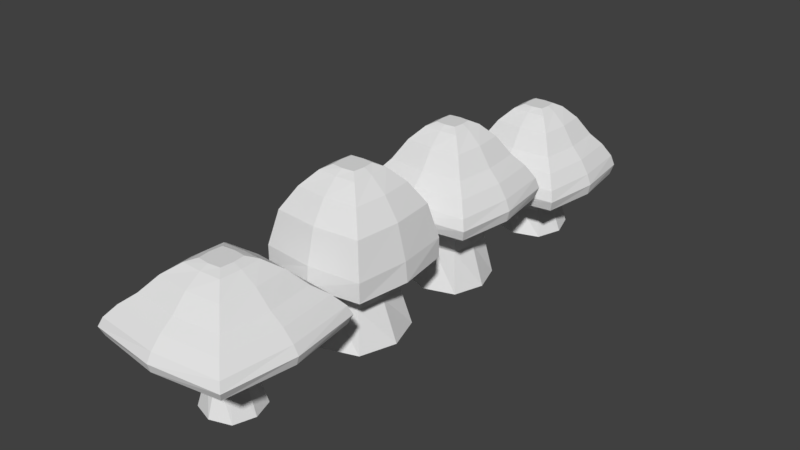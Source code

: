 # Source: Mushroom1v3.blend  (saved by Blender 2.79.0; exported with 4.5.12 LTS)
import bpy
from mathutils import Matrix  # noqa: F401  (used for matrix-valued properties, if any)

bpy.ops.wm.read_factory_settings(use_empty=True)
scene = bpy.context.scene
scene.name = 'Scene'

# ---- collections
col_collection_1 = bpy.data.collections.new('Collection 1'); scene.collection.children.link(col_collection_1)

# ---- world
world_world = bpy.data.worlds.new('World'); scene.world = world_world
world_world.color = (0.05088, 0.05088, 0.05088)
world_world.use_sun_shadow = False
world_world.sun_shadow_jitter_overblur = 0.0
world_world.cycles.sampling_method = 'MANUAL'

# ---- meshes
me_cube_003 = bpy.data.meshes.new('Cube.003')
me_cube_003.from_pydata([(-0.5712, -0.5712, -1.082), (-0.5627, -0.5627, 0.7678), (-0.5712, 0.5712, -1.082), (-0.5627, 0.5627, 0.7678), (0.5712, -0.5712, -1.082), (0.5627, -0.5627, 0.7678), (0.5712, 0.5712, -1.082), (0.5627, 0.5627, 0.7678), (-0.7601, 3.166e-09, -1.082), (-0.5627, 2.66e-09, 0.7678), (0.7601, 3.166e-09, -1.082), (0.5627, 2.66e-09, 0.7678), (-0.354, -0.354, -0.02715), (-0.354, 0.354, -0.02715), (0.354, 0.354, -0.02715), (0.354, -0.354, -0.02715), (0.4171, 2.594e-09, -0.02715), (-0.4171, 2.594e-09, -0.02715), (-2.052, 0.0, 1.372), (-1.857, 1.857, 1.372), (1.857, 1.857, 1.372), (2.052, 0.0, 1.372), (1.857, -1.857, 1.372), (-1.857, -1.857, 1.372), (2.12, 0.0, 0.9059), (1.857, -1.857, 0.9059), (1.857, 1.857, 0.9059), (-1.857, -1.857, 0.9059), (-2.12, 0.0, 0.9059), (-1.857, 1.857, 0.9059), (-1.027, 0.0, 2.353), (-0.9404, 0.9404, 2.353), (0.9404, 0.9404, 2.353), (1.027, 0.0, 2.353), (0.9404, -0.9404, 2.353), (-0.9404, -0.9404, 2.353), (1.294, 1.294, 1.937), (1.421, 0.0, 1.937), (1.294, -1.294, 1.937), (-1.294, -1.294, 1.937), (-1.294, 1.294, 1.937), (-1.421, 0.0, 1.937), (-0.3744, 0.0, 2.721), (-0.3377, 0.3377, 2.721), (0.3377, 0.3377, 2.721), (0.3744, 0.0, 2.721), (0.3377, -0.3377, 2.721), (-0.3377, -0.3377, 2.721), (-1.874e-09, 0.7601, -1.082), (-6.669e-10, 0.5627, 0.7678), (-1.874e-09, -0.7601, -1.082), (-6.669e-10, -0.5627, 0.7678), (-2.386e-09, 2.654e-09, -0.9054), (-1.622e-09, -0.4171, -0.02715), (-1.622e-09, 0.4171, -0.02715), (1.64e-09, 2.052, 1.372), (1.64e-09, -2.052, 1.372), (1.64e-09, 2.12, 0.9059), (1.64e-09, -2.12, 0.9059), (1.64e-09, 1.027, 2.353), (1.64e-09, -1.027, 2.353), (1.64e-09, 1.421, 1.937), (1.64e-09, -1.421, 1.937), (1.64e-09, 0.3744, 2.721), (1.64e-09, -0.3744, 2.721), (1.64e-09, 0.0, 2.721), (0.5739, 0.5739, 2.63), (0.6036, 0.0, 2.63), (0.5739, -0.5739, 2.63), (-0.5739, -0.5739, 2.63), (-0.5739, 0.5739, 2.63), (-0.6036, 0.0, 2.63), (1.64e-09, 0.6036, 2.63), (1.64e-09, -0.6036, 2.63), (1.776, 0.0, 1.672), (-1.611, -1.611, 1.672), (-1.776, 0.0, 1.672), (1.611, 1.611, 1.672), (1.611, -1.611, 1.672), (-1.611, 1.611, 1.672), (1.64e-09, -1.776, 1.672), (1.64e-09, 1.776, 1.672), (1.663, -1.663, 0.7978), (-1.805, 0.0, 0.7978), (-1.663, 1.663, 0.7978), (1.805, 0.0, 0.7978), (1.663, 1.663, 0.7978), (-1.663, -1.663, 0.7978), (1.64e-09, -1.805, 0.7978), (1.64e-09, 1.805, 0.7978), (2.19, 0.0, 1.139), (1.95, 1.95, 1.139), (-1.95, -1.95, 1.139), (1.95, -1.95, 1.139), (-2.19, 0.0, 1.139), (-1.95, 1.95, 1.139), (1.64e-09, 2.19, 1.139), (1.64e-09, -2.19, 1.139)], [], [(17, 9, 3, 13), (54, 49, 7, 14), (16, 11, 5, 15), (53, 51, 1, 12), (52, 10, 4, 50), (90, 91, 20, 21), (93, 90, 21, 22), (48, 6, 10, 52), (14, 7, 11, 16), (12, 1, 9, 17), (0, 12, 17, 8), (6, 14, 16, 10), (50, 53, 12, 0), (10, 16, 15, 4), (48, 54, 14, 6), (8, 17, 13, 2), (62, 38, 34, 60), (37, 36, 32, 33), (94, 92, 23, 18), (95, 94, 18, 19), (97, 93, 22, 56), (96, 95, 19, 55), (89, 84, 29, 57), (88, 82, 25, 58), (84, 83, 28, 29), (83, 87, 27, 28), (82, 85, 24, 25), (85, 86, 26, 24), (73, 68, 46, 64), (67, 66, 44, 45), (61, 40, 31, 59), (41, 39, 35, 30), (38, 37, 33, 34), (40, 41, 30, 31), (79, 76, 41, 40), (78, 74, 37, 38), (76, 75, 39, 41), (81, 79, 40, 61), (74, 77, 36, 37), (80, 78, 38, 62), (65, 42, 47, 64), (63, 43, 42, 65), (72, 70, 43, 63), (71, 69, 47, 42), (68, 67, 45, 46), (70, 71, 42, 43), (66, 72, 63, 44), (44, 63, 65, 45), (45, 65, 64, 46), (75, 80, 62, 39), (77, 81, 61, 36), (36, 61, 59, 32), (69, 73, 64, 47), (87, 88, 58, 27), (86, 89, 57, 26), (91, 96, 55, 20), (92, 97, 56, 23), (39, 62, 60, 35), (2, 13, 54, 48), (4, 15, 53, 50), (2, 48, 52, 8), (8, 52, 50, 0), (15, 5, 51, 53), (13, 3, 49, 54), (35, 60, 73, 69), (32, 59, 72, 66), (31, 30, 71, 70), (34, 33, 67, 68), (30, 35, 69, 71), (59, 31, 70, 72), (33, 32, 66, 67), (60, 34, 68, 73), (20, 55, 81, 77), (23, 56, 80, 75), (56, 22, 78, 80), (21, 20, 77, 74), (55, 19, 79, 81), (18, 23, 75, 76), (22, 21, 74, 78), (19, 18, 76, 79), (7, 49, 89, 86), (1, 51, 88, 87), (11, 7, 86, 85), (5, 11, 85, 82), (9, 1, 87, 83), (3, 9, 83, 84), (51, 5, 82, 88), (49, 3, 84, 89), (27, 58, 97, 92), (26, 57, 96, 91), (57, 29, 95, 96), (58, 25, 93, 97), (29, 28, 94, 95), (28, 27, 92, 94), (25, 24, 90, 93), (24, 26, 91, 90)])
me_cube_003.use_remesh_preserve_volume = False
me_cube_003.use_remesh_preserve_attributes = False
me_cube_003.use_mirror_vertex_groups = False
me_cube_003.update()
me_cube_002 = bpy.data.meshes.new('Cube.002')
me_cube_002.from_pydata([(-0.734, -0.734, -0.4283), (-0.7753, -0.7753, 0.9483), (-0.734, 0.734, -0.4283), (-0.7753, 0.7753, 0.9483), (0.734, -0.734, -0.4283), (0.7753, -0.7753, 0.9483), (0.734, 0.734, -0.4283), (0.7753, 0.7753, 0.9483), (-0.9766, 9.766e-10, -0.4283), (-0.7753, 9.766e-10, 0.9483), (0.9766, 9.766e-10, -0.4283), (0.7753, 9.766e-10, 0.9483), (-0.5655, -0.5655, 0.3141), (-0.5655, 0.5655, 0.3141), (0.5655, 0.5655, 0.3141), (0.5655, -0.5655, 0.3141), (0.6663, 9.766e-10, 0.3141), (-0.6663, 9.766e-10, 0.3141), (-1.77, 0.0, 1.626), (-1.602, 1.602, 1.626), (1.602, 1.602, 1.626), (1.77, 0.0, 1.626), (1.602, -1.602, 1.626), (-1.602, -1.602, 1.626), (1.829, 0.0, 1.034), (1.602, -1.602, 1.034), (1.602, 1.602, 1.034), (-1.602, -1.602, 1.034), (-1.829, 0.0, 1.034), (-1.602, 1.602, 1.034), (-0.8861, 0.0, 2.873), (-0.8111, 0.8111, 2.873), (0.8111, 0.8111, 2.873), (0.8861, 0.0, 2.873), (0.8111, -0.8111, 2.873), (-0.8111, -0.8111, 2.873), (1.116, 1.116, 2.344), (1.225, 0.0, 2.344), (1.116, -1.116, 2.344), (-1.116, -1.116, 2.344), (-1.116, 1.116, 2.344), (-1.225, 0.0, 2.344), (-0.3229, 0.0, 3.339), (-0.2912, 0.2912, 3.339), (0.2912, 0.2912, 3.339), (0.3229, 0.0, 3.339), (0.2912, -0.2912, 3.339), (-0.2912, -0.2912, 3.339), (1.319e-09, 0.9766, -0.4283), (1.319e-09, 0.7753, 0.9483), (1.319e-09, -0.9766, -0.4283), (1.319e-09, -0.7753, 0.9483), (6.61e-10, 3.183e-10, -0.3282), (1.319e-09, -0.6663, 0.3141), (1.319e-09, 0.6663, 0.3141), (0.0, 1.77, 1.626), (0.0, -1.77, 1.626), (0.0, 1.829, 1.034), (0.0, -1.829, 1.034), (0.0, 0.8861, 2.873), (0.0, -0.8861, 2.873), (0.0, 1.225, 2.344), (0.0, -1.225, 2.344), (0.0, 0.3229, 3.339), (0.0, -0.3229, 3.339), (0.0, 0.0, 3.339), (0.495, 0.495, 3.224), (0.5206, 0.0, 3.224), (0.495, -0.495, 3.224), (-0.495, -0.495, 3.224), (-0.495, 0.495, 3.224), (-0.5206, 0.0, 3.224), (0.0, 0.5206, 3.224), (0.0, -0.5206, 3.224), (1.532, 0.0, 2.007), (-1.389, -1.389, 2.007), (-1.532, 0.0, 2.007), (1.389, 1.389, 2.007), (1.389, -1.389, 2.007), (-1.389, 1.389, 2.007), (0.0, -1.532, 2.007), (0.0, 1.532, 2.007), (1.434, -1.434, 0.897), (-1.557, 0.0, 0.897), (-1.434, 1.434, 0.897), (1.557, 0.0, 0.897), (1.434, 1.434, 0.897), (-1.434, -1.434, 0.897), (0.0, -1.557, 0.897), (0.0, 1.557, 0.897), (1.889, 0.0, 1.33), (1.682, 1.682, 1.33), (-1.682, -1.682, 1.33), (1.682, -1.682, 1.33), (-1.889, 0.0, 1.33), (-1.682, 1.682, 1.33), (0.0, 1.889, 1.33), (0.0, -1.889, 1.33)], [], [(17, 9, 3, 13), (54, 49, 7, 14), (16, 11, 5, 15), (53, 51, 1, 12), (52, 10, 4, 50), (90, 91, 20, 21), (93, 90, 21, 22), (48, 6, 10, 52), (14, 7, 11, 16), (12, 1, 9, 17), (0, 12, 17, 8), (6, 14, 16, 10), (50, 53, 12, 0), (10, 16, 15, 4), (48, 54, 14, 6), (8, 17, 13, 2), (62, 38, 34, 60), (37, 36, 32, 33), (94, 92, 23, 18), (95, 94, 18, 19), (97, 93, 22, 56), (96, 95, 19, 55), (89, 84, 29, 57), (88, 82, 25, 58), (84, 83, 28, 29), (83, 87, 27, 28), (82, 85, 24, 25), (85, 86, 26, 24), (73, 68, 46, 64), (67, 66, 44, 45), (61, 40, 31, 59), (41, 39, 35, 30), (38, 37, 33, 34), (40, 41, 30, 31), (79, 76, 41, 40), (78, 74, 37, 38), (76, 75, 39, 41), (81, 79, 40, 61), (74, 77, 36, 37), (80, 78, 38, 62), (65, 42, 47, 64), (63, 43, 42, 65), (72, 70, 43, 63), (71, 69, 47, 42), (68, 67, 45, 46), (70, 71, 42, 43), (66, 72, 63, 44), (44, 63, 65, 45), (45, 65, 64, 46), (75, 80, 62, 39), (77, 81, 61, 36), (36, 61, 59, 32), (69, 73, 64, 47), (87, 88, 58, 27), (86, 89, 57, 26), (91, 96, 55, 20), (92, 97, 56, 23), (39, 62, 60, 35), (2, 13, 54, 48), (4, 15, 53, 50), (2, 48, 52, 8), (8, 52, 50, 0), (15, 5, 51, 53), (13, 3, 49, 54), (35, 60, 73, 69), (32, 59, 72, 66), (31, 30, 71, 70), (34, 33, 67, 68), (30, 35, 69, 71), (59, 31, 70, 72), (33, 32, 66, 67), (60, 34, 68, 73), (20, 55, 81, 77), (23, 56, 80, 75), (56, 22, 78, 80), (21, 20, 77, 74), (55, 19, 79, 81), (18, 23, 75, 76), (22, 21, 74, 78), (19, 18, 76, 79), (7, 49, 89, 86), (1, 51, 88, 87), (11, 7, 86, 85), (5, 11, 85, 82), (9, 1, 87, 83), (3, 9, 83, 84), (51, 5, 82, 88), (49, 3, 84, 89), (27, 58, 97, 92), (26, 57, 96, 91), (57, 29, 95, 96), (58, 25, 93, 97), (29, 28, 94, 95), (28, 27, 92, 94), (25, 24, 90, 93), (24, 26, 91, 90)])
me_cube_002.use_remesh_preserve_volume = False
me_cube_002.use_remesh_preserve_attributes = False
me_cube_002.use_mirror_vertex_groups = False
me_cube_002.update()
me_cube_001 = bpy.data.meshes.new('Cube.001')
me_cube_001.from_pydata([(-0.847, -0.847, -1.153), (-0.8947, -0.8947, 0.9526), (-0.847, 0.847, -1.153), (-0.8947, 0.8947, 0.9526), (0.847, -0.847, -1.153), (0.8947, -0.8947, 0.9526), (0.847, 0.847, -1.153), (0.8947, 0.8947, 0.9526), (-1.127, 7.597e-10, -1.153), (-0.8947, 7.597e-10, 0.9526), (1.127, 7.597e-10, -1.153), (0.8947, 7.597e-10, 0.9526), (-0.6527, -0.6527, -0.01759), (-0.6527, 0.6527, -0.01759), (0.6527, 0.6527, -0.01759), (0.6527, -0.6527, -0.01759), (0.769, 7.597e-10, -0.01759), (-0.769, 7.597e-10, -0.01759), (-1.77, 0.0, 1.626), (-1.602, 1.602, 1.626), (1.602, 1.602, 1.626), (1.77, 0.0, 1.626), (1.602, -1.602, 1.626), (-1.602, -1.602, 1.626), (1.829, 0.0, 1.034), (1.602, -1.602, 1.034), (1.602, 1.602, 1.034), (-1.602, -1.602, 1.034), (-1.829, 0.0, 1.034), (-1.602, 1.602, 1.034), (-0.8861, 0.0, 2.873), (-0.8111, 0.8111, 2.873), (0.8111, 0.8111, 2.873), (0.8861, 0.0, 2.873), (0.8111, -0.8111, 2.873), (-0.8111, -0.8111, 2.873), (1.116, 1.116, 2.344), (1.225, 0.0, 2.344), (1.116, -1.116, 2.344), (-1.116, -1.116, 2.344), (-1.116, 1.116, 2.344), (-1.225, 0.0, 2.344), (-0.3229, 0.0, 3.339), (-0.2912, 0.2912, 3.339), (0.2912, 0.2912, 3.339), (0.3229, 0.0, 3.339), (0.2912, -0.2912, 3.339), (-0.2912, -0.2912, 3.339), (7.597e-10, 1.127, -1.153), (7.597e-10, 0.8947, 0.9526), (7.597e-10, -1.127, -1.153), (7.597e-10, -0.8947, 0.9526), (0.0, 0.0, -1.0), (7.597e-10, -0.769, -0.01759), (7.597e-10, 0.769, -0.01759), (0.0, 1.77, 1.626), (0.0, -1.77, 1.626), (0.0, 1.829, 1.034), (0.0, -1.829, 1.034), (0.0, 0.8861, 2.873), (0.0, -0.8861, 2.873), (0.0, 1.225, 2.344), (0.0, -1.225, 2.344), (0.0, 0.3229, 3.339), (0.0, -0.3229, 3.339), (0.0, 0.0, 3.339), (0.495, 0.495, 3.224), (0.5206, 0.0, 3.224), (0.495, -0.495, 3.224), (-0.495, -0.495, 3.224), (-0.495, 0.495, 3.224), (-0.5206, 0.0, 3.224), (0.0, 0.5206, 3.224), (0.0, -0.5206, 3.224), (1.532, 0.0, 2.007), (-1.389, -1.389, 2.007), (-1.532, 0.0, 2.007), (1.389, 1.389, 2.007), (1.389, -1.389, 2.007), (-1.389, 1.389, 2.007), (0.0, -1.532, 2.007), (0.0, 1.532, 2.007), (1.434, -1.434, 0.897), (-1.557, 0.0, 0.897), (-1.434, 1.434, 0.897), (1.557, 0.0, 0.897), (1.434, 1.434, 0.897), (-1.434, -1.434, 0.897), (0.0, -1.557, 0.897), (0.0, 1.557, 0.897), (1.889, 0.0, 1.33), (1.682, 1.682, 1.33), (-1.682, -1.682, 1.33), (1.682, -1.682, 1.33), (-1.889, 0.0, 1.33), (-1.682, 1.682, 1.33), (0.0, 1.889, 1.33), (0.0, -1.889, 1.33)], [], [(17, 9, 3, 13), (54, 49, 7, 14), (16, 11, 5, 15), (53, 51, 1, 12), (52, 10, 4, 50), (90, 91, 20, 21), (93, 90, 21, 22), (48, 6, 10, 52), (14, 7, 11, 16), (12, 1, 9, 17), (0, 12, 17, 8), (6, 14, 16, 10), (50, 53, 12, 0), (10, 16, 15, 4), (48, 54, 14, 6), (8, 17, 13, 2), (62, 38, 34, 60), (37, 36, 32, 33), (94, 92, 23, 18), (95, 94, 18, 19), (97, 93, 22, 56), (96, 95, 19, 55), (89, 84, 29, 57), (88, 82, 25, 58), (84, 83, 28, 29), (83, 87, 27, 28), (82, 85, 24, 25), (85, 86, 26, 24), (73, 68, 46, 64), (67, 66, 44, 45), (61, 40, 31, 59), (41, 39, 35, 30), (38, 37, 33, 34), (40, 41, 30, 31), (79, 76, 41, 40), (78, 74, 37, 38), (76, 75, 39, 41), (81, 79, 40, 61), (74, 77, 36, 37), (80, 78, 38, 62), (65, 42, 47, 64), (63, 43, 42, 65), (72, 70, 43, 63), (71, 69, 47, 42), (68, 67, 45, 46), (70, 71, 42, 43), (66, 72, 63, 44), (44, 63, 65, 45), (45, 65, 64, 46), (75, 80, 62, 39), (77, 81, 61, 36), (36, 61, 59, 32), (69, 73, 64, 47), (87, 88, 58, 27), (86, 89, 57, 26), (91, 96, 55, 20), (92, 97, 56, 23), (39, 62, 60, 35), (2, 13, 54, 48), (4, 15, 53, 50), (2, 48, 52, 8), (8, 52, 50, 0), (15, 5, 51, 53), (13, 3, 49, 54), (35, 60, 73, 69), (32, 59, 72, 66), (31, 30, 71, 70), (34, 33, 67, 68), (30, 35, 69, 71), (59, 31, 70, 72), (33, 32, 66, 67), (60, 34, 68, 73), (20, 55, 81, 77), (23, 56, 80, 75), (56, 22, 78, 80), (21, 20, 77, 74), (55, 19, 79, 81), (18, 23, 75, 76), (22, 21, 74, 78), (19, 18, 76, 79), (7, 49, 89, 86), (1, 51, 88, 87), (11, 7, 86, 85), (5, 11, 85, 82), (9, 1, 87, 83), (3, 9, 83, 84), (51, 5, 82, 88), (49, 3, 84, 89), (27, 58, 97, 92), (26, 57, 96, 91), (57, 29, 95, 96), (58, 25, 93, 97), (29, 28, 94, 95), (28, 27, 92, 94), (25, 24, 90, 93), (24, 26, 91, 90)])
me_cube_001.use_remesh_preserve_volume = False
me_cube_001.use_remesh_preserve_attributes = False
me_cube_001.use_mirror_vertex_groups = False
me_cube_001.update()
me_cube = bpy.data.meshes.new('Cube')
me_cube.from_pydata([(-1.0, -1.0, -1.0), (-0.9655, -0.9655, 0.8853), (-1.0, 1.0, -1.0), (-0.9655, 0.9655, 0.8853), (1.0, -1.0, -1.0), (0.9655, -0.9655, 0.8853), (1.0, 1.0, -1.0), (0.9655, 0.9655, 0.8853), (-1.331, 0.0, -1.0), (-0.9655, 0.0, 0.8853), (1.331, 0.0, -1.0), (0.9655, 0.0, 0.8853), (-0.7705, -0.7705, 0.1147), (-0.7705, 0.7705, 0.1147), (0.7705, 0.7705, 0.1147), (0.7705, -0.7705, 0.1147), (0.9078, 0.0, 0.1147), (-0.9078, 0.0, 0.1147), (-1.618, 0.0, 1.396), (-1.464, 1.464, 1.396), (1.464, 1.464, 1.396), (1.618, 0.0, 1.396), (1.464, -1.464, 1.396), (-1.464, -1.464, 1.396), (1.672, 0.0, 0.8552), (1.464, -1.464, 0.8552), (1.464, 1.464, 0.8552), (-1.464, -1.464, 0.8552), (-1.672, 0.0, 0.8552), (-1.464, 1.464, 0.8552), (-0.9974, 0.0, 2.933), (-0.9129, 0.9129, 2.933), (0.9129, 0.9129, 2.933), (0.9974, 0.0, 2.933), (0.9129, -0.9129, 2.933), (-0.9129, -0.9129, 2.933), (1.256, 1.256, 2.337), (1.379, 0.0, 2.337), (1.256, -1.256, 2.337), (-1.256, -1.256, 2.337), (-1.256, 1.256, 2.337), (-1.379, 0.0, 2.337), (-0.3635, 0.0, 3.458), (-0.3278, 0.3278, 3.458), (0.3278, 0.3278, 3.458), (0.3635, 0.0, 3.458), (0.3278, -0.3278, 3.458), (-0.3278, -0.3278, 3.458), (0.0, 1.331, -1.0), (0.0, 0.9655, 0.8853), (0.0, -1.331, -1.0), (0.0, -0.9655, 0.8853), (0.0, 0.0, -1.0), (0.0, -0.9078, 0.1147), (0.0, 0.9078, 0.1147), (0.0, 1.618, 1.396), (0.0, -1.618, 1.396), (0.0, 1.672, 0.8552), (0.0, -1.672, 0.8552), (0.0, 0.9974, 2.933), (0.0, -0.9974, 2.933), (0.0, 1.379, 2.337), (0.0, -1.379, 2.337), (0.0, 0.3635, 3.458), (0.0, -0.3635, 3.458), (0.0, 0.0, 3.458), (0.5571, 0.5571, 3.328), (0.586, 0.0, 3.328), (0.5571, -0.5571, 3.328), (-0.5571, -0.5571, 3.328), (-0.5571, 0.5571, 3.328), (-0.586, 0.0, 3.328), (0.0, 0.586, 3.328), (0.0, -0.586, 3.328)], [], [(17, 9, 3, 13), (54, 49, 7, 14), (16, 11, 5, 15), (53, 51, 1, 12), (52, 10, 4, 50), (24, 26, 20, 21), (25, 24, 21, 22), (48, 6, 10, 52), (14, 7, 11, 16), (12, 1, 9, 17), (0, 12, 17, 8), (6, 14, 16, 10), (50, 53, 12, 0), (10, 16, 15, 4), (48, 54, 14, 6), (8, 17, 13, 2), (62, 38, 34, 60), (37, 36, 32, 33), (28, 27, 23, 18), (29, 28, 18, 19), (58, 25, 22, 56), (57, 29, 19, 55), (49, 3, 29, 57), (51, 5, 25, 58), (3, 9, 28, 29), (9, 1, 27, 28), (5, 11, 24, 25), (11, 7, 26, 24), (73, 68, 46, 64), (67, 66, 44, 45), (61, 40, 31, 59), (41, 39, 35, 30), (38, 37, 33, 34), (40, 41, 30, 31), (19, 18, 41, 40), (22, 21, 37, 38), (18, 23, 39, 41), (55, 19, 40, 61), (21, 20, 36, 37), (56, 22, 38, 62), (65, 42, 47, 64), (63, 43, 42, 65), (72, 70, 43, 63), (71, 69, 47, 42), (68, 67, 45, 46), (70, 71, 42, 43), (66, 72, 63, 44), (44, 63, 65, 45), (45, 65, 64, 46), (23, 56, 62, 39), (20, 55, 61, 36), (36, 61, 59, 32), (69, 73, 64, 47), (1, 51, 58, 27), (7, 49, 57, 26), (26, 57, 55, 20), (27, 58, 56, 23), (39, 62, 60, 35), (2, 13, 54, 48), (4, 15, 53, 50), (2, 48, 52, 8), (8, 52, 50, 0), (15, 5, 51, 53), (13, 3, 49, 54), (35, 60, 73, 69), (32, 59, 72, 66), (31, 30, 71, 70), (34, 33, 67, 68), (30, 35, 69, 71), (59, 31, 70, 72), (33, 32, 66, 67), (60, 34, 68, 73)])
me_cube.use_remesh_preserve_volume = False
me_cube.use_remesh_preserve_attributes = False
me_cube.use_mirror_vertex_groups = False
me_cube.update()

# ---- objects
ob_cube_003 = bpy.data.objects.new('Cube.003', me_cube_003)
ob_cube_002 = bpy.data.objects.new('Cube.002', me_cube_002)
ob_cube_001 = bpy.data.objects.new('Cube.001', me_cube_001)
ob_cube = bpy.data.objects.new('Cube', me_cube)

# ---- transforms, parenting, visibility, modifiers, constraints
ob_cube_003.location = (0.0, -6.307, 0.0)
ob_cube_003.lineart.crease_threshold = 0.0
ob_cube_002.location = (0.0, 5.765, -0.7143)
ob_cube_002.lineart.crease_threshold = 0.0
ob_cube_001.location = (0.0, 1.695, 0.0)
ob_cube_001.lineart.crease_threshold = 0.0
ob_cube.location = (0.0, -2.151, 0.0)
ob_cube.lineart.crease_threshold = 0.0

# ---- collection membership
col_collection_1.objects.link(ob_cube_003)
col_collection_1.objects.link(ob_cube_002)
col_collection_1.objects.link(ob_cube_001)
col_collection_1.objects.link(ob_cube)

# ---- scene / render settings (as saved in the file)
scene.frame_start = 1; scene.frame_end = 250; scene.frame_set(1)
scene.render.engine = 'BLENDER_EEVEE_NEXT'
scene.render.resolution_percentage = 50
scene.render.dither_intensity = 0.0
scene.cycles.use_denoising = False
scene.cycles.samples = 128
scene.cycles.sampling_pattern = 'TABULATED_SOBOL'
scene.cycles.use_adaptive_sampling = False
scene.cycles.use_light_tree = False
scene.cycles.blur_glossy = 0.0
scene.cycles.sample_clamp_indirect = 0.0
scene.view_settings.view_transform = 'Standard'
bpy.context.view_layer.update()

# ---- added for rendering (the .blend has no active camera and no usable light): camera, sun
cam_auto = bpy.data.cameras.new('AutoCamera')
cam_auto.lens = 50.0
cam_auto.sensor_width = 36.0
cam_auto.clip_end = 1000.0
ob_auto_camera = bpy.data.objects.new('AutoCamera', cam_auto)
scene.collection.objects.link(ob_auto_camera)
ob_auto_camera.location = (16.0595, -19.6933, 13.9998)
ob_auto_camera.rotation_euler = (1.09748, -7.21219e-08, 0.694738)
scene.camera = ob_auto_camera
light_auto_sun = bpy.data.lights.new('AutoSun', 'SUN')
light_auto_sun.energy = 3.0
light_auto_sun.angle = 0.0523599
ob_auto_sun = bpy.data.objects.new('AutoSun', light_auto_sun)
scene.collection.objects.link(ob_auto_sun)
ob_auto_sun.rotation_euler = (0.872665, 0.174533, 0.523599)
bpy.context.view_layer.update()
